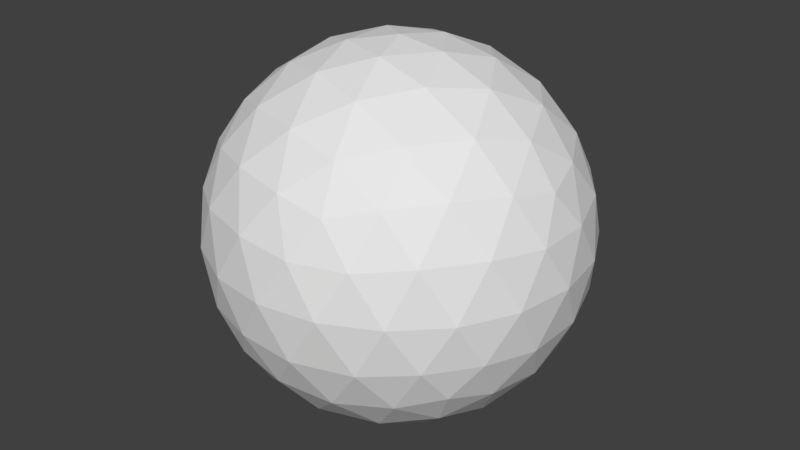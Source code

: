 # Source: Player.blend  (saved by Blender 2.78.0; exported with 4.5.12 LTS)
import bpy
from mathutils import Matrix  # noqa: F401  (used for matrix-valued properties, if any)

bpy.ops.wm.read_factory_settings(use_empty=True)
scene = bpy.context.scene
scene.name = 'Scene'

# ---- collections
col_collection_1 = bpy.data.collections.new('Collection 1'); scene.collection.children.link(col_collection_1)

# ---- world
world_world = bpy.data.worlds.new('World'); scene.world = world_world
world_world.color = (0.05088, 0.05088, 0.05088)
world_world.use_sun_shadow = False
world_world.sun_shadow_jitter_overblur = 0.0
world_world.cycles.sampling_method = 'MANUAL'

# ---- meshes
me_icosphere = bpy.data.meshes.new('Icosphere')
me_icosphere.from_pydata([(0.0, 0.0, 0.7221), (0.7236, -0.5257, 1.275), (-0.2764, -0.8506, 1.275), (-0.8944, 0.0, 1.275), (-0.2764, 0.8506, 1.275), (0.7236, 0.5257, 1.275), (0.2764, -0.8506, 2.169), (-0.7236, -0.5257, 2.169), (-0.7236, 0.5257, 2.169), (0.2764, 0.8506, 2.169), (0.8944, 0.0, 2.169), (0.0, 0.0, 2.722), (-0.2328, -0.7166, 1.065), (-0.1625, -0.5, 0.8714), (-0.07761, -0.2389, 0.7541), (0.2032, -0.1476, 0.7541), (0.4253, -0.309, 0.8714), (0.6095, -0.4429, 1.065), (0.5319, -0.6817, 1.22), (0.2629, -0.809, 1.196), (-0.02964, -0.8642, 1.22), (0.8127, 0.2952, 1.22), (0.8506, 0.0, 1.196), (0.8127, -0.2952, 1.22), (0.2032, 0.1476, 0.7541), (0.4253, 0.309, 0.8714), (0.6095, 0.4429, 1.065), (-0.7534, 0.0, 1.065), (-0.5257, 0.0, 0.8714), (-0.2511, 0.0, 0.7541), (-0.484, -0.7166, 1.22), (-0.6882, -0.5, 1.196), (-0.8311, -0.2389, 1.22), (-0.2328, 0.7166, 1.065), (-0.1625, 0.5, 0.8714), (-0.07761, 0.2389, 0.7541), (-0.8311, 0.2389, 1.22), (-0.6882, 0.5, 1.196), (-0.484, 0.7166, 1.22), (-0.02964, 0.8642, 1.22), (0.2629, 0.809, 1.196), (0.5319, 0.6817, 1.22), (0.9566, -0.1476, 1.973), (0.9511, -0.309, 1.722), (0.8607, -0.4429, 1.471), (0.8607, 0.4429, 1.471), (0.9511, 0.309, 1.722), (0.9566, 0.1476, 1.973), (0.1552, -0.9554, 1.973), (0.0, -1.0, 1.722), (-0.1552, -0.9554, 1.471), (0.6872, -0.6817, 1.471), (0.5878, -0.809, 1.722), (0.436, -0.8642, 1.973), (-0.8607, -0.4429, 1.973), (-0.9511, -0.309, 1.722), (-0.9566, -0.1476, 1.471), (-0.436, -0.8642, 1.471), (-0.5878, -0.809, 1.722), (-0.6872, -0.6817, 1.973), (-0.6872, 0.6817, 1.973), (-0.5878, 0.809, 1.722), (-0.436, 0.8642, 1.471), (-0.9566, 0.1476, 1.471), (-0.9511, 0.309, 1.722), (-0.8607, 0.4429, 1.973), (0.436, 0.8642, 1.973), (0.5878, 0.809, 1.722), (0.6872, 0.6817, 1.471), (-0.1552, 0.9554, 1.471), (0.0, 1.0, 1.722), (0.1552, 0.9554, 1.973), (0.8311, -0.2389, 2.224), (0.6882, -0.5, 2.248), (0.484, -0.7166, 2.224), (0.02964, -0.8642, 2.224), (-0.2629, -0.809, 2.248), (-0.5319, -0.6817, 2.224), (-0.8127, -0.2952, 2.224), (-0.8506, 0.0, 2.248), (-0.8127, 0.2952, 2.224), (-0.5319, 0.6817, 2.224), (-0.2629, 0.809, 2.248), (0.02964, 0.8642, 2.224), (0.484, 0.7166, 2.224), (0.6882, 0.5, 2.248), (0.8311, 0.2389, 2.224), (0.07761, -0.2389, 2.69), (0.1625, -0.5, 2.573), (0.2328, -0.7166, 2.38), (0.7534, 0.0, 2.38), (0.5257, 0.0, 2.573), (0.2511, 0.0, 2.69), (-0.2032, -0.1476, 2.69), (-0.4253, -0.309, 2.573), (-0.6095, -0.4429, 2.38), (-0.2032, 0.1476, 2.69), (-0.4253, 0.309, 2.573), (-0.6095, 0.4429, 2.38), (0.07761, 0.2389, 2.69), (0.1625, 0.5, 2.573), (0.2328, 0.7166, 2.38), (0.3618, 0.2629, 2.617), (0.6382, 0.2629, 2.446), (0.4472, 0.5257, 2.446), (-0.1382, 0.4253, 2.617), (-0.05279, 0.6882, 2.446), (-0.3618, 0.5878, 2.446), (-0.4472, 0.0, 2.617), (-0.6708, 0.1625, 2.446), (-0.6708, -0.1625, 2.446), (-0.1382, -0.4253, 2.617), (-0.3618, -0.5878, 2.446), (-0.05279, -0.6882, 2.446), (0.3618, -0.2629, 2.617), (0.4472, -0.5257, 2.446), (0.6382, -0.2629, 2.446), (0.8618, 0.4253, 1.998), (0.809, 0.5878, 1.722), (0.6708, 0.6882, 1.998), (-0.1382, 0.9511, 1.998), (-0.309, 0.9511, 1.722), (-0.4472, 0.8506, 1.998), (-0.9472, 0.1625, 1.998), (-1.0, -3.608e-07, 1.722), (-0.9472, -0.1625, 1.998), (-0.4472, -0.8506, 1.998), (-0.309, -0.9511, 1.722), (-0.1382, -0.9511, 1.998), (0.6708, -0.6882, 1.998), (0.809, -0.5878, 1.722), (0.8618, -0.4253, 1.998), (0.309, 0.9511, 1.722), (0.4472, 0.8506, 1.446), (0.1382, 0.9511, 1.446), (-0.809, 0.5878, 1.722), (-0.6708, 0.6882, 1.446), (-0.8618, 0.4253, 1.446), (-0.809, -0.5878, 1.722), (-0.8618, -0.4253, 1.446), (-0.6708, -0.6882, 1.446), (0.309, -0.9511, 1.722), (0.1382, -0.9511, 1.446), (0.4472, -0.8506, 1.446), (1.0, 0.0, 1.722), (0.9472, -0.1625, 1.446), (0.9472, 0.1625, 1.446), (0.3618, 0.5878, 0.9985), (0.1382, 0.4253, 0.8277), (0.05279, 0.6882, 0.9985), (-0.4472, 0.5257, 0.9985), (-0.3618, 0.2629, 0.8277), (-0.6382, 0.2629, 0.9985), (-0.6382, -0.2629, 0.9985), (-0.3618, -0.2629, 0.8277), (-0.4472, -0.5257, 0.9985), (0.6708, 0.1625, 0.9985), (0.6708, -0.1625, 0.9985), (0.4472, -7.38e-07, 0.8277), (0.05279, -0.6882, 0.9985), (0.1382, -0.4253, 0.8277), (0.3618, -0.5878, 0.9985)], [], [(0, 15, 14), (1, 17, 23), (0, 14, 29), (0, 29, 35), (0, 35, 24), (1, 23, 44), (2, 20, 50), (3, 32, 56), (4, 38, 62), (5, 41, 68), (1, 44, 51), (2, 50, 57), (3, 56, 63), (4, 62, 69), (5, 68, 45), (6, 74, 89), (7, 77, 95), (8, 80, 98), (9, 83, 101), (10, 86, 90), (92, 99, 11), (91, 102, 92), (90, 103, 91), (92, 102, 99), (102, 100, 99), (91, 103, 102), (103, 104, 102), (102, 104, 100), (104, 101, 100), (90, 86, 103), (86, 85, 103), (103, 85, 104), (85, 84, 104), (104, 84, 101), (84, 9, 101), (99, 96, 11), (100, 105, 99), (101, 106, 100), (99, 105, 96), (105, 97, 96), (100, 106, 105), (106, 107, 105), (105, 107, 97), (107, 98, 97), (101, 83, 106), (83, 82, 106), (106, 82, 107), (82, 81, 107), (107, 81, 98), (81, 8, 98), (96, 93, 11), (97, 108, 96), (98, 109, 97), (96, 108, 93), (108, 94, 93), (97, 109, 108), (109, 110, 108), (108, 110, 94), (110, 95, 94), (98, 80, 109), (80, 79, 109), (109, 79, 110), (79, 78, 110), (110, 78, 95), (78, 7, 95), (93, 87, 11), (94, 111, 93), (95, 112, 94), (93, 111, 87), (111, 88, 87), (94, 112, 111), (112, 113, 111), (111, 113, 88), (113, 89, 88), (95, 77, 112), (77, 76, 112), (112, 76, 113), (76, 75, 113), (113, 75, 89), (75, 6, 89), (87, 92, 11), (88, 114, 87), (89, 115, 88), (87, 114, 92), (114, 91, 92), (88, 115, 114), (115, 116, 114), (114, 116, 91), (116, 90, 91), (89, 74, 115), (74, 73, 115), (115, 73, 116), (73, 72, 116), (116, 72, 90), (72, 10, 90), (47, 86, 10), (46, 117, 47), (45, 118, 46), (47, 117, 86), (117, 85, 86), (46, 118, 117), (118, 119, 117), (117, 119, 85), (119, 84, 85), (45, 68, 118), (68, 67, 118), (118, 67, 119), (67, 66, 119), (119, 66, 84), (66, 9, 84), (71, 83, 9), (70, 120, 71), (69, 121, 70), (71, 120, 83), (120, 82, 83), (70, 121, 120), (121, 122, 120), (120, 122, 82), (122, 81, 82), (69, 62, 121), (62, 61, 121), (121, 61, 122), (61, 60, 122), (122, 60, 81), (60, 8, 81), (65, 80, 8), (64, 123, 65), (63, 124, 64), (65, 123, 80), (123, 79, 80), (64, 124, 123), (124, 125, 123), (123, 125, 79), (125, 78, 79), (63, 56, 124), (56, 55, 124), (124, 55, 125), (55, 54, 125), (125, 54, 78), (54, 7, 78), (59, 77, 7), (58, 126, 59), (57, 127, 58), (59, 126, 77), (126, 76, 77), (58, 127, 126), (127, 128, 126), (126, 128, 76), (128, 75, 76), (57, 50, 127), (50, 49, 127), (127, 49, 128), (49, 48, 128), (128, 48, 75), (48, 6, 75), (53, 74, 6), (52, 129, 53), (51, 130, 52), (53, 129, 74), (129, 73, 74), (52, 130, 129), (130, 131, 129), (129, 131, 73), (131, 72, 73), (51, 44, 130), (44, 43, 130), (130, 43, 131), (43, 42, 131), (131, 42, 72), (42, 10, 72), (66, 71, 9), (67, 132, 66), (68, 133, 67), (66, 132, 71), (132, 70, 71), (67, 133, 132), (133, 134, 132), (132, 134, 70), (134, 69, 70), (68, 41, 133), (41, 40, 133), (133, 40, 134), (40, 39, 134), (134, 39, 69), (39, 4, 69), (60, 65, 8), (61, 135, 60), (62, 136, 61), (60, 135, 65), (135, 64, 65), (61, 136, 135), (136, 137, 135), (135, 137, 64), (137, 63, 64), (62, 38, 136), (38, 37, 136), (136, 37, 137), (37, 36, 137), (137, 36, 63), (36, 3, 63), (54, 59, 7), (55, 138, 54), (56, 139, 55), (54, 138, 59), (138, 58, 59), (55, 139, 138), (139, 140, 138), (138, 140, 58), (140, 57, 58), (56, 32, 139), (32, 31, 139), (139, 31, 140), (31, 30, 140), (140, 30, 57), (30, 2, 57), (48, 53, 6), (49, 141, 48), (50, 142, 49), (48, 141, 53), (141, 52, 53), (49, 142, 141), (142, 143, 141), (141, 143, 52), (143, 51, 52), (50, 20, 142), (20, 19, 142), (142, 19, 143), (19, 18, 143), (143, 18, 51), (18, 1, 51), (42, 47, 10), (43, 144, 42), (44, 145, 43), (42, 144, 47), (144, 46, 47), (43, 145, 144), (145, 146, 144), (144, 146, 46), (146, 45, 46), (44, 23, 145), (23, 22, 145), (145, 22, 146), (22, 21, 146), (146, 21, 45), (21, 5, 45), (26, 41, 5), (25, 147, 26), (24, 148, 25), (26, 147, 41), (147, 40, 41), (25, 148, 147), (148, 149, 147), (147, 149, 40), (149, 39, 40), (24, 35, 148), (35, 34, 148), (148, 34, 149), (34, 33, 149), (149, 33, 39), (33, 4, 39), (33, 38, 4), (34, 150, 33), (35, 151, 34), (33, 150, 38), (150, 37, 38), (34, 151, 150), (151, 152, 150), (150, 152, 37), (152, 36, 37), (35, 29, 151), (29, 28, 151), (151, 28, 152), (28, 27, 152), (152, 27, 36), (27, 3, 36), (27, 32, 3), (28, 153, 27), (29, 154, 28), (27, 153, 32), (153, 31, 32), (28, 154, 153), (154, 155, 153), (153, 155, 31), (155, 30, 31), (29, 14, 154), (14, 13, 154), (154, 13, 155), (13, 12, 155), (155, 12, 30), (12, 2, 30), (21, 26, 5), (22, 156, 21), (23, 157, 22), (21, 156, 26), (156, 25, 26), (22, 157, 156), (157, 158, 156), (156, 158, 25), (158, 24, 25), (23, 17, 157), (17, 16, 157), (157, 16, 158), (16, 15, 158), (158, 15, 24), (15, 0, 24), (12, 20, 2), (13, 159, 12), (14, 160, 13), (12, 159, 20), (159, 19, 20), (13, 160, 159), (160, 161, 159), (159, 161, 19), (161, 18, 19), (14, 15, 160), (15, 16, 160), (160, 16, 161), (16, 17, 161), (161, 17, 18), (17, 1, 18)])
me_icosphere.use_remesh_preserve_volume = False
me_icosphere.use_remesh_preserve_attributes = False
me_icosphere.use_mirror_vertex_groups = False
me_icosphere.update()

# ---- objects
ob_icosphere = bpy.data.objects.new('Icosphere', me_icosphere)

# ---- transforms, parenting, visibility, modifiers, constraints
ob_icosphere.location = (0.0, 0.0, -0.274)
ob_icosphere.lineart.crease_threshold = 0.0

# ---- collection membership
col_collection_1.objects.link(ob_icosphere)

# ---- scene / render settings (as saved in the file)
scene.frame_start = 1; scene.frame_end = 85; scene.frame_set(19)
scene.render.engine = 'CYCLES'
scene.render.resolution_percentage = 50
scene.render.dither_intensity = 0.0
scene.cycles.use_denoising = False
scene.cycles.samples = 128
scene.cycles.sampling_pattern = 'TABULATED_SOBOL'
scene.cycles.light_sampling_threshold = 0.0
scene.cycles.use_adaptive_sampling = False
scene.cycles.use_light_tree = False
scene.cycles.blur_glossy = 0.0
scene.cycles.sample_clamp_indirect = 0.0
scene.view_settings.view_transform = 'Standard'
bpy.context.view_layer.update()

# ---- added for rendering (the .blend has no active camera and no usable light): camera, sun
cam_auto = bpy.data.cameras.new('AutoCamera')
cam_auto.lens = 50.0
cam_auto.sensor_width = 36.0
cam_auto.clip_end = 1000.0
ob_auto_camera = bpy.data.objects.new('AutoCamera', cam_auto)
scene.collection.objects.link(ob_auto_camera)
ob_auto_camera.location = (3.20507, -3.84609, 4.01216)
ob_auto_camera.rotation_euler = (1.09748, -7.21219e-08, 0.694738)
scene.camera = ob_auto_camera
light_auto_sun = bpy.data.lights.new('AutoSun', 'SUN')
light_auto_sun.energy = 3.0
light_auto_sun.angle = 0.0523599
ob_auto_sun = bpy.data.objects.new('AutoSun', light_auto_sun)
scene.collection.objects.link(ob_auto_sun)
ob_auto_sun.rotation_euler = (0.872665, 0.174533, 0.523599)
bpy.context.view_layer.update()

